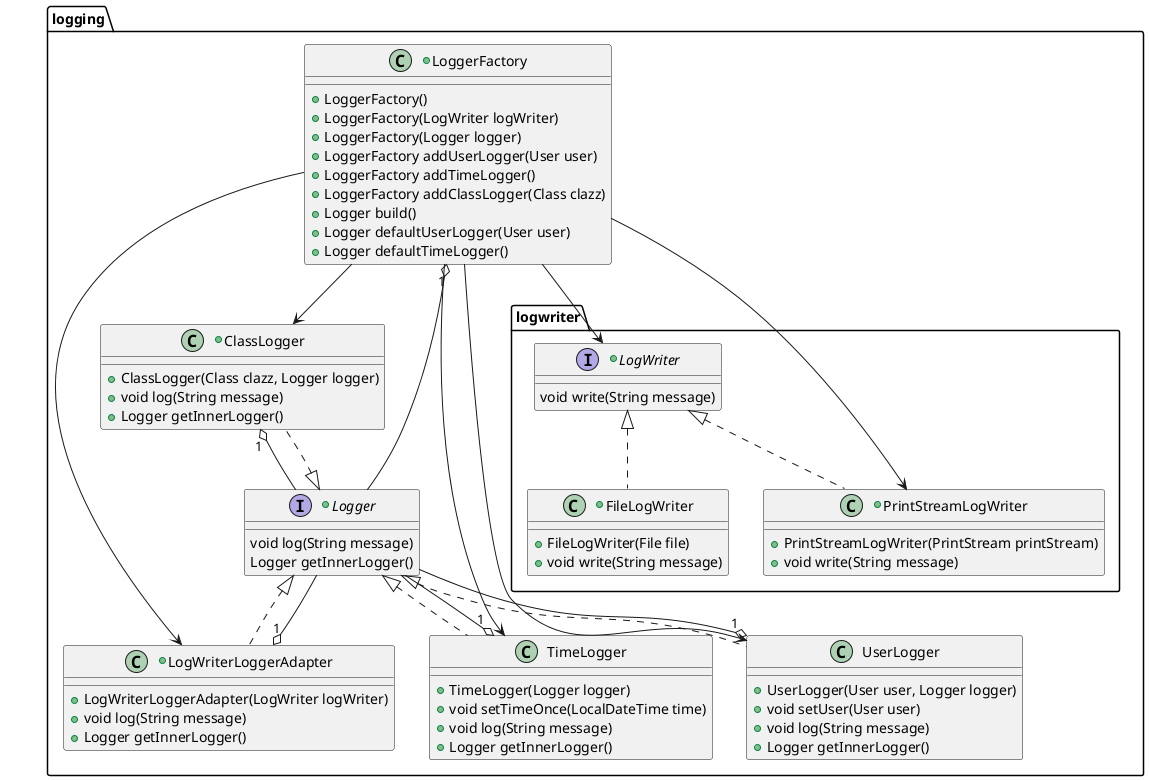

The diagram above was rendered by PlantUML. Its source (embedded in the PNG):
@startuml loggerSystem

package logging {
    package logwriter {
        +class FileLogWriter implements LogWriter {
            + FileLogWriter(File file)
            + void write(String message)
        }

        +interface LogWriter {
            void write(String message)
        }

        +class PrintStreamLogWriter implements LogWriter {
            + PrintStreamLogWriter(PrintStream printStream)
            + void write(String message)
        }
    } /' end package: logwriter '/

    +class ClassLogger implements Logger {
        + ClassLogger(Class clazz, Logger logger)
        + void log(String message)
        + Logger getInnerLogger()
    }

    +interface Logger {
        void log(String message)
        Logger getInnerLogger()
    }

    +class LoggerFactory {
        + LoggerFactory()
        + LoggerFactory(LogWriter logWriter)
        + LoggerFactory(Logger logger)
        + LoggerFactory addUserLogger(User user)
        + LoggerFactory addTimeLogger()
        + LoggerFactory addClassLogger(Class clazz)
        + Logger build()
        + Logger defaultUserLogger(User user)
        + Logger defaultTimeLogger()
    }

    +class LogWriterLoggerAdapter implements Logger {
        + LogWriterLoggerAdapter(LogWriter logWriter)
        + void log(String message)
        + Logger getInnerLogger()
    }

    class TimeLogger implements Logger {
        + TimeLogger(Logger logger)
        + void setTimeOnce(LocalDateTime time)
        + void log(String message)
        + Logger getInnerLogger()
    }

    class UserLogger implements Logger {
        + UserLogger(User user, Logger logger)
        + void setUser(User user)
        + void log(String message)
        + Logger getInnerLogger()
    }
}

ClassLogger "1" o-- Logger
LoggerFactory "1" o-- Logger
LoggerFactory --> LogWriter /' usage? '/
LoggerFactory --> ClassLogger
LoggerFactory --> UserLogger
LoggerFactory --> TimeLogger
LoggerFactory --> LogWriterLoggerAdapter
LoggerFactory --> PrintStreamLogWriter
LogWriterLoggerAdapter "1" o-- Logger
TimeLogger "1" o-- Logger
UserLogger "1" o-- Logger

@enduml